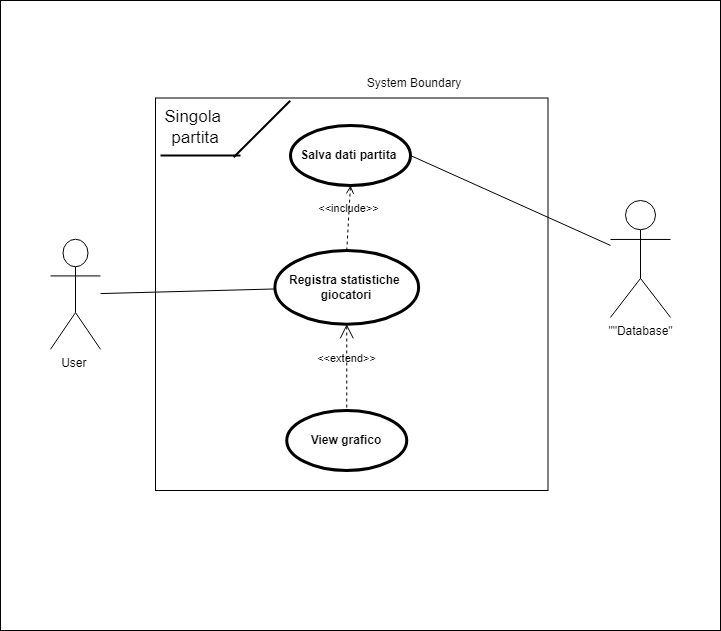

The diagram above was exported from draw.io. Its source (the exported page's mxGraphModel, read from the mxfile embedded in the PNG):
<mxGraphModel dx="1647" dy="877" grid="1" gridSize="10" guides="1" tooltips="1" connect="1" arrows="1" fold="1" page="1" pageScale="1" pageWidth="827" pageHeight="1169" math="0" shadow="0">
  <root>
    <mxCell id="0" />
    <mxCell id="1" parent="0" />
    <mxCell id="mOfgQ0SpoGrgHWNWautM-3" value="" style="rounded=0;whiteSpace=wrap;html=1;" vertex="1" parent="1">
      <mxGeometry x="30" y="80" width="720" height="630" as="geometry" />
    </mxCell>
    <mxCell id="r3dBrYZJbL8yQLNRoSp4-1" value="User&amp;nbsp;" style="shape=umlActor;html=1;verticalLabelPosition=bottom;verticalAlign=top;align=center;" parent="1" vertex="1">
      <mxGeometry x="80" y="318.75" width="50" height="110" as="geometry" />
    </mxCell>
    <mxCell id="r3dBrYZJbL8yQLNRoSp4-2" value="" style="whiteSpace=wrap;html=1;aspect=fixed;" parent="1" vertex="1">
      <mxGeometry x="185" y="177.5" width="392.5" height="392.5" as="geometry" />
    </mxCell>
    <mxCell id="r3dBrYZJbL8yQLNRoSp4-3" value="" style="line;strokeWidth=2;html=1;" parent="1" vertex="1">
      <mxGeometry x="190" y="230" width="80" height="10" as="geometry" />
    </mxCell>
    <mxCell id="r3dBrYZJbL8yQLNRoSp4-4" value="" style="line;strokeWidth=2;html=1;rotation=-45;" parent="1" vertex="1">
      <mxGeometry x="251.46" y="203.54" width="80" height="10" as="geometry" />
    </mxCell>
    <UserObject label="&lt;font style=&quot;font-size: 17px;&quot;&gt;Singola&amp;nbsp;&lt;/font&gt;&lt;div style=&quot;font-size: 17px;&quot;&gt;&lt;font style=&quot;font-size: 17px;&quot;&gt;partita&lt;/font&gt;&lt;/div&gt;" placeholders="1" name="Variable" id="r3dBrYZJbL8yQLNRoSp4-5">
      <mxCell style="text;html=1;strokeColor=none;fillColor=none;align=center;verticalAlign=middle;whiteSpace=wrap;overflow=hidden;" parent="1" vertex="1">
        <mxGeometry x="185" y="183.54" width="80" height="46.46" as="geometry" />
      </mxCell>
    </UserObject>
    <mxCell id="r3dBrYZJbL8yQLNRoSp4-6" value="View grafico" style="shape=ellipse;html=1;strokeWidth=3;fontStyle=1;whiteSpace=wrap;align=center;perimeter=ellipsePerimeter;" parent="1" vertex="1">
      <mxGeometry x="316.25" y="490" width="120" height="60" as="geometry" />
    </mxCell>
    <mxCell id="r3dBrYZJbL8yQLNRoSp4-7" value="&amp;lt;&amp;lt;extend&amp;gt;&amp;gt;" style="edgeStyle=none;html=1;startArrow=open;endArrow=none;startSize=12;verticalAlign=bottom;dashed=1;labelBackgroundColor=none;rounded=0;exitX=0.5;exitY=1;exitDx=0;exitDy=0;" parent="1" source="r3dBrYZJbL8yQLNRoSp4-9" target="r3dBrYZJbL8yQLNRoSp4-6" edge="1">
      <mxGeometry width="160" relative="1" as="geometry">
        <mxPoint x="376.25" y="413.75" as="sourcePoint" />
        <mxPoint x="410" y="320" as="targetPoint" />
      </mxGeometry>
    </mxCell>
    <mxCell id="r3dBrYZJbL8yQLNRoSp4-8" value="Salva dati partita&amp;nbsp;" style="shape=ellipse;html=1;strokeWidth=3;fontStyle=1;whiteSpace=wrap;align=center;perimeter=ellipsePerimeter;" parent="1" vertex="1">
      <mxGeometry x="320" y="205" width="120" height="60" as="geometry" />
    </mxCell>
    <mxCell id="r3dBrYZJbL8yQLNRoSp4-9" value="Registra statistiche&amp;nbsp;&lt;div&gt;giocatori&lt;/div&gt;" style="shape=ellipse;html=1;strokeWidth=3;fontStyle=1;whiteSpace=wrap;align=center;perimeter=ellipsePerimeter;" parent="1" vertex="1">
      <mxGeometry x="304.38" y="330" width="143.75" height="73.75" as="geometry" />
    </mxCell>
    <mxCell id="r3dBrYZJbL8yQLNRoSp4-10" value="&amp;lt;&amp;lt;include&amp;gt;&amp;gt;" style="edgeStyle=none;html=1;endArrow=open;verticalAlign=bottom;dashed=1;labelBackgroundColor=none;rounded=0;exitX=0.5;exitY=0;exitDx=0;exitDy=0;entryX=0.5;entryY=1;entryDx=0;entryDy=0;" parent="1" source="r3dBrYZJbL8yQLNRoSp4-9" target="r3dBrYZJbL8yQLNRoSp4-8" edge="1">
      <mxGeometry width="160" relative="1" as="geometry">
        <mxPoint x="316.25" y="310" as="sourcePoint" />
        <mxPoint x="476.25" y="310" as="targetPoint" />
      </mxGeometry>
    </mxCell>
    <mxCell id="r3dBrYZJbL8yQLNRoSp4-11" value="" style="edgeStyle=none;html=1;endArrow=none;verticalAlign=bottom;rounded=0;" parent="1" source="r3dBrYZJbL8yQLNRoSp4-1" target="r3dBrYZJbL8yQLNRoSp4-9" edge="1">
      <mxGeometry width="160" relative="1" as="geometry">
        <mxPoint x="250" y="320" as="sourcePoint" />
        <mxPoint x="410" y="320" as="targetPoint" />
      </mxGeometry>
    </mxCell>
    <mxCell id="r3dBrYZJbL8yQLNRoSp4-12" value="&quot;&quot;Database&quot;" style="shape=umlActor;html=1;verticalLabelPosition=bottom;verticalAlign=top;align=center;" parent="1" vertex="1">
      <mxGeometry x="640" y="280" width="60" height="116.88" as="geometry" />
    </mxCell>
    <mxCell id="r3dBrYZJbL8yQLNRoSp4-13" value="" style="edgeStyle=none;html=1;endArrow=none;verticalAlign=bottom;rounded=0;exitX=1;exitY=0.5;exitDx=0;exitDy=0;" parent="1" source="r3dBrYZJbL8yQLNRoSp4-8" target="r3dBrYZJbL8yQLNRoSp4-12" edge="1">
      <mxGeometry width="160" relative="1" as="geometry">
        <mxPoint x="610" y="290" as="sourcePoint" />
        <mxPoint x="570" y="320" as="targetPoint" />
      </mxGeometry>
    </mxCell>
    <mxCell id="r3dBrYZJbL8yQLNRoSp4-14" value="System Boundary" style="text;html=1;align=center;verticalAlign=middle;whiteSpace=wrap;rounded=0;" parent="1" vertex="1">
      <mxGeometry x="388.13" y="147.5" width="111.87" height="30" as="geometry" />
    </mxCell>
  </root>
</mxGraphModel>